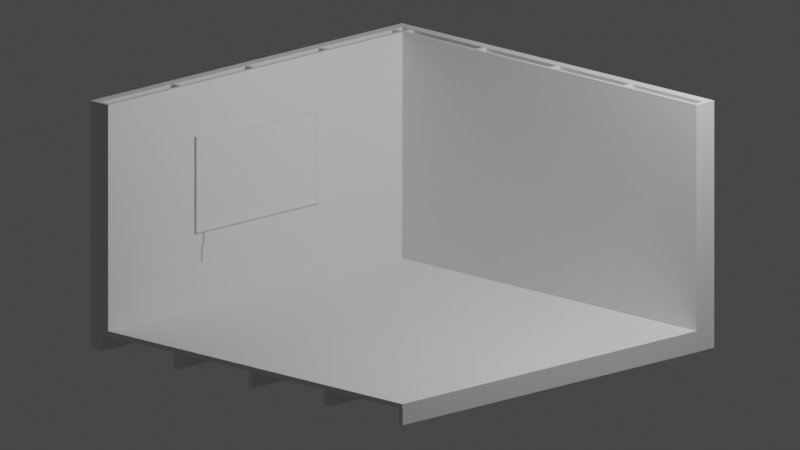 # Source: LivingROOOOM.blend  (saved by Blender 2.93.20; exported with 4.5.12 LTS)
import bpy
from mathutils import Matrix  # noqa: F401  (used for matrix-valued properties, if any)

bpy.ops.wm.read_factory_settings(use_empty=True)
scene = bpy.context.scene
scene.name = 'Scene'

# ---- collections
col_collection = bpy.data.collections.new('Collection'); scene.collection.children.link(col_collection)

# ---- world
world_world = bpy.data.worlds.new('World'); scene.world = world_world
world_world.use_nodes = True; world_world.node_tree.nodes.clear()
_N = world_world.node_tree.nodes; _L = world_world.node_tree.links
n0 = _N.new('ShaderNodeOutputWorld'); n0.name = 'World Output'; n0.location = (300, 300)
n1 = _N.new('ShaderNodeBackground'); n1.name = 'Background'; n1.location = (10, 300)
n1.inputs[0].default_value = (0.05088, 0.05088, 0.05088, 1.0)
_L.new(n1.outputs[0], n0.inputs[0])
n0.is_active_output = True
world_world.color = (0.05088, 0.05088, 0.05088)
world_world.use_sun_shadow = False
world_world.sun_shadow_jitter_overblur = 0.0

# ---- cameras
cam_camera = bpy.data.cameras.new('Camera')
cam_camera.type = 'ORTHO'
cam_camera.clip_end = 100.0
cam_camera.ortho_scale = 8.0

# ---- lights
light_light = bpy.data.lights.new('Light', 'POINT')
light_light.transmission_factor = 0.0
light_light.energy = 1000.0
light_light.shadow_soft_size = 0.1
light_light.shadow_maximum_resolution = 0.006
light_light.use_absolute_resolution = True

# ---- meshes
me_cube = bpy.data.meshes.new('Cube')
me_cube.from_pydata([(2.15, 2.15, 0.025), (2.15, 2.15, -0.025), (2.15, -2.15, 0.025), (2.15, -2.15, -0.025), (-2.15, 2.15, 0.025), (-2.15, 2.15, -0.025), (-2.15, -2.15, 0.025), (-2.15, -2.15, -0.025)], [], [(0, 4, 6, 2), (3, 2, 6, 7), (7, 6, 4, 5), (5, 1, 3, 7), (1, 0, 2, 3), (5, 4, 0, 1)])
_uv = me_cube.uv_layers.new(name='UVMap')
_uv.uv.foreach_set('vector', [0.625, 0.5, 0.875, 0.5, 0.875, 0.75, 0.625, 0.75, 0.375, 0.75, 0.625, 0.75, 0.625, 1.0, 0.375, 1.0, 0.375, 0.0, 0.625, 0.0, 0.625, 0.25, 0.375, 0.25, 0.125, 0.5, 0.375, 0.5, 0.375, 0.75, 0.125, 0.75, 0.375, 0.5, 0.625, 0.5, 0.625, 0.75, 0.375, 0.75, 0.375, 0.25, 0.625, 0.25, 0.625, 0.5, 0.375, 0.5])
me_cube.use_remesh_preserve_volume = False
me_cube.use_remesh_preserve_attributes = False
me_cube.use_mirror_vertex_groups = False
me_cube.update()
me_cube_001 = bpy.data.meshes.new('Cube.001')
me_cube_001.from_pydata([(2.15, 2.15, -0.025), (2.15, -2.15, -0.025), (2.15, 2.15, -0.1975), (2.15, -2.15, -0.1975), (2.1, 2.15, -0.025), (2.1, -2.15, -0.025), (2.1, 2.15, -0.1975), (2.1, -2.15, -0.1975)], [], [(1, 3, 2, 0), (5, 4, 6, 7), (3, 1, 5, 7), (2, 3, 7, 6), (0, 2, 6, 4), (1, 0, 4, 5)])
me_cube_001.polygons.foreach_set('use_smooth', [True] * 6)
_uv = me_cube_001.uv_layers.new(name='UVMap')
_uv.uv.foreach_set('vector', [0.0, 0.0, 0.0, 0.0, 0.0, 0.0, 0.0, 0.0, 0.0, 0.0, 0.0, 0.0, 0.0, 0.0, 0.0, 0.0, 0.0, 0.0, 0.0, 0.0, 0.0, 0.0, 0.0, 0.0, 0.0, 0.0, 0.0, 0.0, 0.0, 0.0, 0.0, 0.0, 0.0, 0.0, 0.0, 0.0, 0.0, 0.0, 0.0, 0.0, 0.0, 0.0, 0.0, 0.0, 0.0, 0.0, 0.0, 0.0])
me_cube_001.use_remesh_preserve_volume = False
me_cube_001.use_remesh_preserve_attributes = False
me_cube_001.use_mirror_vertex_groups = False
me_cube_001.update()
me_cube_002 = bpy.data.meshes.new('Cube.002')
me_cube_002.from_pydata([(2.15, 2.15, -0.1898), (2.15, -2.15, -0.1898), (-2.15, -2.15, -0.1898), (2.15, 2.15, 2.36), (2.15, -2.15, 2.36), (-2.15, -2.15, 2.36)], [], [(1, 0, 3, 4), (2, 1, 4, 5)])
_uv = me_cube_002.uv_layers.new(name='UVMap')
_uv.uv.foreach_set('vector', [0.0, 0.0, 0.0, 0.0, 0.0, 0.0, 0.0, 0.0, 0.0, 0.0, 0.0, 0.0, 0.0, 0.0, 0.0, 0.0])
me_cube_002.use_remesh_preserve_volume = False
me_cube_002.use_remesh_preserve_attributes = False
me_cube_002.use_mirror_vertex_groups = False
me_cube_002.update()
me_cube_004 = bpy.data.meshes.new('Cube.004')
me_cube_004.from_pydata([(-2.15, -2.15, 0.02502), (-2.15, -2.15, 2.36), (-2.1, -2.15, 0.02502), (-2.1, -2.15, 2.36), (-2.15, -2.05, 0.02502), (-2.15, -2.05, 2.36), (-2.1, -2.05, 0.02502), (-2.1, -2.05, 2.36)], [], [(1, 3, 2, 0), (5, 4, 6, 7), (3, 1, 5, 7), (2, 3, 7, 6), (0, 2, 6, 4), (1, 0, 4, 5)])
me_cube_004.polygons.foreach_set('use_smooth', [True] * 6)
_uv = me_cube_004.uv_layers.new(name='UVMap')
_uv.uv.foreach_set('vector', [0.0, 0.0, 0.0, 0.0, 0.0, 0.0, 0.0, 0.0, 0.0, 0.0, 0.0, 0.0, 0.0, 0.0, 0.0, 0.0, 0.0, 0.0, 0.0, 0.0, 0.0, 0.0, 0.0, 0.0, 0.0, 0.0, 0.0, 0.0, 0.0, 0.0, 0.0, 0.0, 0.0, 0.0, 0.0, 0.0, 0.0, 0.0, 0.0, 0.0, 0.0, 0.0, 0.0, 0.0, 0.0, 0.0, 0.0, 0.0])
me_cube_004.use_remesh_preserve_volume = False
me_cube_004.use_remesh_preserve_attributes = False
me_cube_004.use_mirror_vertex_groups = False
me_cube_004.update()
me_cube_003 = bpy.data.meshes.new('Cube.003')
me_cube_003.from_pydata([(-2.15, -2.15, 0.02502), (-2.15, -2.15, 2.36), (-2.1, -2.15, 0.02502), (-2.1, -2.15, 2.36), (-2.15, -2.05, 0.02502), (-2.15, -2.05, 2.36), (-2.1, -2.05, 0.02502), (-2.1, -2.05, 2.36)], [], [(1, 3, 2, 0), (5, 4, 6, 7), (3, 1, 5, 7), (2, 3, 7, 6), (0, 2, 6, 4), (1, 0, 4, 5)])
me_cube_003.polygons.foreach_set('use_smooth', [True] * 6)
_uv = me_cube_003.uv_layers.new(name='UVMap')
_uv.uv.foreach_set('vector', [0.0, 0.0, 0.0, 0.0, 0.0, 0.0, 0.0, 0.0, 0.0, 0.0, 0.0, 0.0, 0.0, 0.0, 0.0, 0.0, 0.0, 0.0, 0.0, 0.0, 0.0, 0.0, 0.0, 0.0, 0.0, 0.0, 0.0, 0.0, 0.0, 0.0, 0.0, 0.0, 0.0, 0.0, 0.0, 0.0, 0.0, 0.0, 0.0, 0.0, 0.0, 0.0, 0.0, 0.0, 0.0, 0.0, 0.0, 0.0])
me_cube_003.use_remesh_preserve_volume = False
me_cube_003.use_remesh_preserve_attributes = False
me_cube_003.use_mirror_vertex_groups = False
me_cube_003.update()
me_cube_005 = bpy.data.meshes.new('Cube.005')
me_cube_005.from_pydata([(2.05, 2.15, 0.025), (2.05, -2.05, 0.025), (-2.15, -2.05, 0.025), (2.05, 2.15, 2.36), (2.05, -2.05, 2.36), (-2.15, -2.05, 2.36)], [], [(1, 0, 3, 4), (2, 1, 4, 5)])
_uv = me_cube_005.uv_layers.new(name='UVMap')
_uv.uv.foreach_set('vector', [0.0, 0.0, 0.0, 0.0, 0.0, 0.0, 0.0, 0.0, 0.0, 0.0, 0.0, 0.0, 0.0, 0.0, 0.0, 0.0])
me_cube_005.use_remesh_preserve_volume = False
me_cube_005.use_remesh_preserve_attributes = False
me_cube_005.use_mirror_vertex_groups = False
me_cube_005.update()
me_plane = bpy.data.meshes.new('Plane')
me_plane.from_pydata([(-0.495, -0.87, 0.0), (-0.5, -0.875, 0.005), (0.495, -0.87, 0.0), (0.5, -0.875, 0.005), (-0.5, 0.875, 0.005), (-0.495, 0.87, 0.0), (0.495, 0.87, 0.0), (0.5, 0.875, 0.005), (-0.5, -0.875, 0.02), (-0.45, -0.825, 0.01913), (0.5, -0.875, 0.02), (0.45, -0.825, 0.01913), (-0.45, 0.825, 0.01913), (-0.5, 0.875, 0.02), (0.5, 0.875, 0.02), (0.45, 0.825, 0.01913), (-0.495, -0.87, 0.025), (-0.495, 0.87, 0.025), (0.495, -0.87, 0.025), (0.495, 0.87, 0.025), (-0.46, -0.835, 0.025), (-0.46, 0.835, 0.025), (0.46, -0.835, 0.025), (0.46, 0.835, 0.025)], [], [(1, 3, 10, 8), (7, 4, 13, 14), (0, 5, 6, 2), (9, 11, 15, 12), (3, 7, 14, 10), (5, 0, 1, 4), (0, 2, 3, 1), (2, 6, 7, 3), (6, 5, 4, 7), (13, 8, 16, 17), (8, 10, 18, 16), (10, 14, 19, 18), (14, 13, 17, 19), (4, 1, 8, 13), (20, 21, 17, 16), (22, 20, 16, 18), (23, 22, 18, 19), (21, 23, 19, 17), (9, 12, 21, 20), (11, 9, 20, 22), (15, 11, 22, 23), (12, 15, 23, 21)])
_uv = me_plane.uv_layers.new(name='UVMap')
_uv.uv.foreach_set('vector', [0.0, 0.0, 1.0, 0.0, 1.0, 0.0, 0.0, 0.0, 1.0, 1.0, 0.0, 1.0, 0.0, 1.0, 1.0, 1.0, 0.005, 0.002857, 0.005, 0.9971, 0.995, 0.9971, 0.995, 0.002857, 0.05, 0.02857, 0.95, 0.02857, 0.95, 0.9714, 0.05, 0.9714, 1.0, 0.0, 1.0, 1.0, 1.0, 1.0, 1.0, 0.0, 0.005, 0.9971, 0.005, 0.002857, 0.0, 0.0, 0.0, 1.0, 0.005, 0.002857, 0.995, 0.002857, 1.0, 0.0, 0.0, 0.0, 0.995, 0.002857, 0.995, 0.9971, 1.0, 1.0, 1.0, 0.0, 0.995, 0.9971, 0.005, 0.9971, 0.0, 1.0, 1.0, 1.0, 0.0, 1.0, 0.0, 0.0, 0.005, 0.002857, 0.005, 0.9971, 0.0, 0.0, 1.0, 0.0, 0.995, 0.002857, 0.005, 0.002857, 1.0, 0.0, 1.0, 1.0, 0.995, 0.9971, 0.995, 0.002857, 1.0, 1.0, 0.0, 1.0, 0.005, 0.9971, 0.995, 0.9971, 0.0, 1.0, 0.0, 0.0, 0.0, 0.0, 0.0, 1.0, 0.04, 0.02286, 0.04, 0.9771, 0.005, 0.9971, 0.005, 0.002857, 0.96, 0.02286, 0.04, 0.02286, 0.005, 0.002857, 0.995, 0.002857, 0.96, 0.9771, 0.96, 0.02286, 0.995, 0.002857, 0.995, 0.9971, 0.04, 0.9771, 0.96, 0.9771, 0.995, 0.9971, 0.005, 0.9971, 0.05, 0.02857, 0.05, 0.9714, 0.04, 0.9771, 0.04, 0.02286, 0.95, 0.02857, 0.05, 0.02857, 0.04, 0.02286, 0.96, 0.02286, 0.95, 0.9714, 0.95, 0.02857, 0.96, 0.02286, 0.96, 0.9771, 0.05, 0.9714, 0.95, 0.9714, 0.96, 0.9771, 0.04, 0.9771])
me_plane.use_remesh_fix_poles = True
me_plane.use_remesh_preserve_attributes = False
me_plane.update()
me_plane_001 = bpy.data.meshes.new('Plane.001')
me_plane_001.from_pydata([(-1.0, -1.0, 0.0), (1.0, -1.0, 0.0), (-1.0, 1.0, 0.0), (1.0, 1.0, 0.0)], [], [(0, 1, 3, 2)])
_uv = me_plane_001.uv_layers.new(name='UVMap')
_uv.uv.foreach_set('vector', [0.0, 0.0, 1.0, 0.0, 1.0, 1.0, 0.0, 1.0])
me_plane_001.use_remesh_fix_poles = True
me_plane_001.use_remesh_preserve_attributes = False
me_plane_001.update()
me_plane_002 = bpy.data.meshes.new('Plane.002')
me_plane_002.from_pydata([(-1.0, -1.0, 0.0), (1.0, -1.0, 0.0), (-1.0, 1.0, 0.0), (1.0, 1.0, 0.0)], [], [(0, 1, 3, 2)])
_uv = me_plane_002.uv_layers.new(name='UVMap')
_uv.uv.foreach_set('vector', [0.0, 0.0, 1.0, 0.0, 1.0, 1.0, 0.0, 1.0])
me_plane_002.use_remesh_fix_poles = True
me_plane_002.use_remesh_preserve_attributes = False
me_plane_002.update()

# ---- curves / text
cu_beziercurve = bpy.data.curves.new('BezierCurve', 'CURVE')
cu_beziercurve.dimensions = '3D'
_sp = cu_beziercurve.splines.new('BEZIER'); _sp.bezier_points.add(1)
_sp.bezier_points.foreach_set('co', [0.0069, -1.56, -2.67e-08, 0.3335, -1.577, 1.001e-09])
_sp.bezier_points.foreach_set('handle_left', [-0.2347, -1.602, -2.84e-08, 0.1488, -1.598, -1.123e-08])
_sp.bezier_points.foreach_set('handle_right', [0.1656, -1.532, -2.559e-08, 0.6782, -1.539, 2.382e-08])
for _p, _l, _r in zip(_sp.bezier_points, ['ALIGNED', 'ALIGNED'], ['ALIGNED', 'ALIGNED']): _p.handle_left_type = _l; _p.handle_right_type = _r
_sp.order_u = 0
_sp.order_v = 0
_sp.resolution_u = 20
cu_beziercurve.use_path = True
cu_beziercurve.bevel_depth = 0.005
cu_beziercurve.resolution_u = 20
cu_beziercurve.fill_mode = 'FULL'

# ---- objects
ob_cube = bpy.data.objects.new('Cube', me_cube)
ob_light = bpy.data.objects.new('Light', light_light)
ob_camera = bpy.data.objects.new('Camera', cam_camera)
ob_cube_001 = bpy.data.objects.new('Cube.001', me_cube_001)
ob_cube_002 = bpy.data.objects.new('Cube.002', me_cube_002)
ob_cube_003 = bpy.data.objects.new('Cube.003', me_cube_004)
ob_cube_004 = bpy.data.objects.new('Cube.004', me_cube_003)
ob_cube_005 = bpy.data.objects.new('Cube.005', me_cube_005)
ob_plane = bpy.data.objects.new('Plane', me_plane)
ob_plane_001 = bpy.data.objects.new('Plane.001', me_plane_001)
ob_plane_002 = bpy.data.objects.new('Plane.002', me_plane_002)
ob_beziercurve = bpy.data.objects.new('BezierCurve', cu_beziercurve)

# ---- transforms, parenting, visibility, modifiers, constraints
ob_cube.location = (1.457e-09, 0.03333, 0.0)
ob_cube.rotation_euler = (0.0, -0.0, 3.142)
ob_cube.lock_rotations_4d = False
ob_cube.empty_display_type = 'ARROWS'
ob_cube.lineart.crease_threshold = 0.0
ob_light.location = (4.076, 1.005, 5.904)
ob_light.rotation_euler = (0.6503, 0.05522, 1.866)
ob_light.lock_rotations_4d = False
ob_light.empty_display_type = 'ARROWS'
ob_light.color = (0.0, 0.0, 0.0, 0.0)
ob_light.lineart.crease_threshold = 0.0
ob_camera.location = (8.0, -8.0, 4.0)
ob_camera.rotation_euler = (1.32, 2.128e-16, 0.7854)
ob_camera.lock_rotations_4d = False
ob_camera.empty_display_type = 'ARROWS'
ob_camera.color = (0.0, 0.0, 0.0, 0.0)
ob_camera.display_type = 'WIRE'
ob_camera.lineart.crease_threshold = 0.0
ob_cube_001.location = (1.457e-09, 0.03333, 0.0)
ob_cube_001.rotation_euler = (0.0, -0.0, 3.142)
ob_cube_001.lock_rotations_4d = False
ob_cube_001.empty_display_type = 'ARROWS'
ob_cube_001.lineart.crease_threshold = 0.0
_m = ob_cube_001.modifiers.new('Bevel', 'BEVEL')
_m.width = 0.005
_m.width_pct = 0.005
_m.segments = 4
_m.harden_normals = True
_m = ob_cube_001.modifiers.new('Array', 'ARRAY')
_m.count = 5
_m.relative_offset_displace = (-21.25, 0.0, 0.0)
ob_cube_002.location = (1.457e-09, 0.03333, 0.0)
ob_cube_002.rotation_euler = (0.0, -0.0, 3.142)
ob_cube_002.lock_rotations_4d = False
ob_cube_002.empty_display_type = 'ARROWS'
ob_cube_002.lineart.crease_threshold = 0.0
_m = ob_cube_002.modifiers.new('Solidify', 'SOLIDIFY')
_m.thickness = -0.11
_m.use_even_offset = True
ob_cube_003.location = (1.457e-09, 0.03333, 0.0)
ob_cube_003.rotation_euler = (0.0, -0.0, 3.142)
ob_cube_003.lock_rotations_4d = False
ob_cube_003.empty_display_type = 'ARROWS'
ob_cube_003.lineart.crease_threshold = 0.0
_m = ob_cube_003.modifiers.new('Bevel', 'BEVEL')
_m.width = 0.005
_m.width_pct = 0.005
_m.segments = 4
_m.harden_normals = True
_m = ob_cube_003.modifiers.new('Array', 'ARRAY')
_m.count = 5
_m.relative_offset_displace = (20.75, 0.0, 0.0)
ob_cube_004.location = (-7.285e-09, -0.06667, 0.0)
ob_cube_004.rotation_euler = (0.0, -0.0, -1.571)
ob_cube_004.lock_rotations_4d = False
ob_cube_004.empty_display_type = 'ARROWS'
ob_cube_004.lineart.crease_threshold = 0.0
_m = ob_cube_004.modifiers.new('Bevel', 'BEVEL')
_m.width = 0.005
_m.width_pct = 0.005
_m.segments = 4
_m.harden_normals = True
_m = ob_cube_004.modifiers.new('Array', 'ARRAY')
_m.count = 5
_m.relative_offset_displace = (20.75, 0.0, 0.0)
ob_cube_005.location = (1.457e-09, 0.03333, 0.0)
ob_cube_005.rotation_euler = (0.0, -0.0, 3.142)
ob_cube_005.lock_rotations_4d = False
ob_cube_005.empty_display_type = 'ARROWS'
ob_cube_005.lineart.crease_threshold = 0.0
_m = ob_cube_005.modifiers.new('Solidify', 'SOLIDIFY')
_m.thickness = 0.04
_m.use_even_offset = True
ob_plane.location = (-2.01, -0.01667, 1.313)
ob_plane.rotation_euler = (-0.0, 1.571, 0.0)
ob_plane_001.location = (-1.985, 0.786, 0.8347)
ob_plane_001.rotation_euler = (-0.0, 1.571, 0.0)
ob_plane_001.scale = (0.005597, 0.005597, 0.005597)
ob_plane_002.location = (-1.985, 0.764, 0.8347)
ob_plane_002.rotation_euler = (-0.0, 1.571, 0.0)
ob_plane_002.scale = (0.005597, 0.005597, 0.005597)
ob_beziercurve.location = (-1.998, 0.786, 0.8347)
ob_beziercurve.rotation_euler = (-0.0, 1.571, 0.0)

# ---- collection membership
col_collection.objects.link(ob_cube)
col_collection.objects.link(ob_light)
col_collection.objects.link(ob_camera)
col_collection.objects.link(ob_cube_001)
col_collection.objects.link(ob_cube_002)
col_collection.objects.link(ob_cube_003)
col_collection.objects.link(ob_cube_004)
col_collection.objects.link(ob_cube_005)
col_collection.objects.link(ob_plane)
col_collection.objects.link(ob_plane_001)
col_collection.objects.link(ob_plane_002)
col_collection.objects.link(ob_beziercurve)

# ---- scene / render settings (as saved in the file)
scene.camera = ob_camera
scene.frame_start = 1; scene.frame_end = 250; scene.frame_set(1)
scene.render.engine = 'BLENDER_EEVEE_NEXT'
scene.cycles.use_denoising = False
scene.cycles.samples = 128
scene.cycles.sampling_pattern = 'TABULATED_SOBOL'
scene.cycles.use_adaptive_sampling = False
scene.cycles.use_light_tree = False
scene.view_settings.view_transform = 'Filmic'
bpy.context.view_layer.update()
